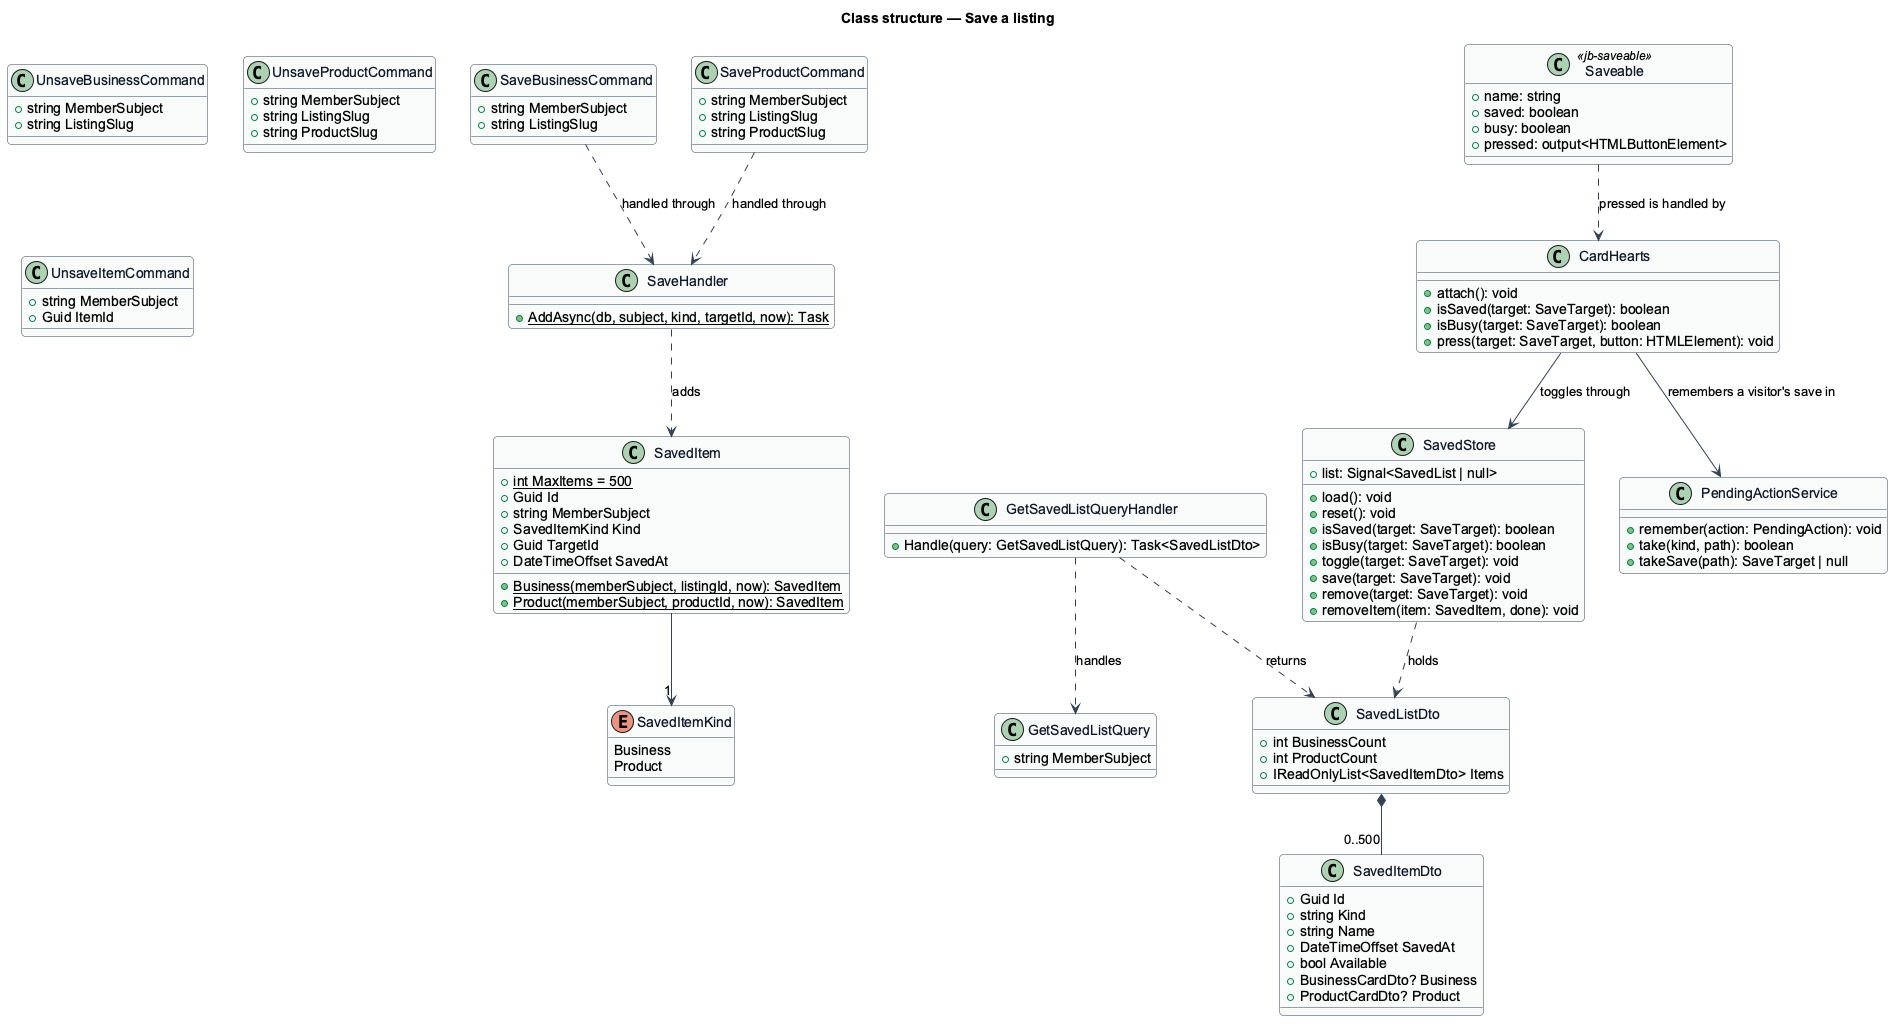

The diagram above was rendered by PlantUML. Its source (embedded in the PNG):
@startuml
' --- shared skin header ---
skinparam backgroundColor #FFFFFF
skinparam shadowing false
skinparam roundcorner 8
skinparam defaultFontName Arial
skinparam ArrowColor #344054
skinparam class {
  BorderColor #344054
  FontColor #101828
  BackgroundColor #F9FAFB
}
' --------------------------
title Class structure — Save a listing

enum SavedItemKind {
  Business
  Product
}

class SavedItem {
  +{static} int MaxItems = 500
  +Guid Id
  +string MemberSubject
  +SavedItemKind Kind
  +Guid TargetId
  +DateTimeOffset SavedAt
  +{static} Business(memberSubject, listingId, now): SavedItem
  +{static} Product(memberSubject, productId, now): SavedItem
}

class SaveBusinessCommand {
  +string MemberSubject
  +string ListingSlug
}

class SaveProductCommand {
  +string MemberSubject
  +string ListingSlug
  +string ProductSlug
}

class SaveHandler {
  +{static} AddAsync(db, subject, kind, targetId, now): Task
}

class UnsaveBusinessCommand {
  +string MemberSubject
  +string ListingSlug
}

class UnsaveProductCommand {
  +string MemberSubject
  +string ListingSlug
  +string ProductSlug
}

class UnsaveItemCommand {
  +string MemberSubject
  +Guid ItemId
}

class GetSavedListQuery {
  +string MemberSubject
}

class GetSavedListQueryHandler {
  +Handle(query: GetSavedListQuery): Task<SavedListDto>
}

class SavedListDto {
  +int BusinessCount
  +int ProductCount
  +IReadOnlyList<SavedItemDto> Items
}

class SavedItemDto {
  +Guid Id
  +string Kind
  +string Name
  +DateTimeOffset SavedAt
  +bool Available
  +BusinessCardDto? Business
  +ProductCardDto? Product
}

class SavedStore {
  +list: Signal<SavedList | null>
  +load(): void
  +reset(): void
  +isSaved(target: SaveTarget): boolean
  +isBusy(target: SaveTarget): boolean
  +toggle(target: SaveTarget): void
  +save(target: SaveTarget): void
  +remove(target: SaveTarget): void
  +removeItem(item: SavedItem, done): void
}

class CardHearts {
  +attach(): void
  +isSaved(target: SaveTarget): boolean
  +isBusy(target: SaveTarget): boolean
  +press(target: SaveTarget, button: HTMLElement): void
}

class PendingActionService {
  +remember(action: PendingAction): void
  +take(kind, path): boolean
  +takeSave(path): SaveTarget | null
}

class Saveable <<jb-saveable>> {
  +name: string
  +saved: boolean
  +busy: boolean
  +pressed: output<HTMLButtonElement>
}

SavedItem --> "1" SavedItemKind
SaveHandler ..> SavedItem : adds
SaveBusinessCommand ..> SaveHandler : handled through
SaveProductCommand ..> SaveHandler : handled through
GetSavedListQueryHandler ..> GetSavedListQuery : handles
GetSavedListQueryHandler ..> SavedListDto : returns
SavedListDto *-- "0..500" SavedItemDto
SavedStore ..> SavedListDto : holds
CardHearts --> SavedStore : toggles through
CardHearts --> PendingActionService : remembers a visitor's save in
Saveable ..> CardHearts : pressed is handled by
@enduml